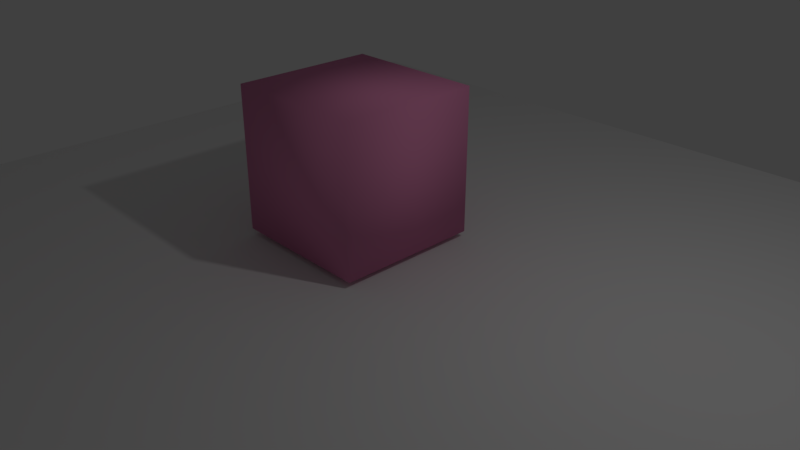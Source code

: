 # Source: lightobject.blend  (saved by Blender 2.78.0; exported with 4.5.12 LTS)
import bpy
from mathutils import Matrix  # noqa: F401  (used for matrix-valued properties, if any)

bpy.ops.wm.read_factory_settings(use_empty=True)
scene = bpy.context.scene
scene.name = 'Scene'

# ---- collections
col_collection_1 = bpy.data.collections.new('Collection 1'); scene.collection.children.link(col_collection_1)

# ---- materials (node trees are filled in below, after node groups)
mat_material_001 = bpy.data.materials.new('Material.001')
mat_material_001.alpha_threshold = 0.0
mat_material_001.use_transparent_shadow = False
mat_material_001.diffuse_color = (0.8, 0.2739, 0.4902, 1.0)
mat_material_001.roughness = 0.5
mat_material_001.specular_intensity = 0.0

# ---- material node trees

# ---- world
world_world = bpy.data.worlds.new('World'); scene.world = world_world
world_world.color = (0.05088, 0.05088, 0.05088)
world_world.use_sun_shadow = False
world_world.sun_shadow_jitter_overblur = 0.0
world_world.cycles.sampling_method = 'MANUAL'

# ---- cameras
cam_camera = bpy.data.cameras.new('Camera')
cam_camera.clip_end = 100.0
cam_camera.lens = 35.0
cam_camera.sensor_width = 32.0
cam_camera.sensor_height = 18.0
cam_camera.ortho_scale = 7.314
cam_camera.dof.focus_distance = 0.0
cam_camera.dof.aperture_fstop = 128.0

# ---- lights
light_lamp = bpy.data.lights.new('Lamp', 'POINT')
light_lamp.transmission_factor = 0.0
light_lamp.cutoff_distance = 30.0
light_lamp.energy = 100.0
light_lamp.shadow_buffer_clip_start = 1.001
light_lamp.shadow_soft_size = 0.1
light_lamp.shadow_maximum_resolution = 0.006
light_lamp.use_absolute_resolution = True

# ---- meshes
me_cube_001 = bpy.data.meshes.new('Cube.001')
me_cube_001.from_pydata([(-1.0, -1.0, -1.0), (-1.0, -1.0, 1.0), (-1.0, 1.0, -1.0), (-1.0, 1.0, 1.0), (1.0, -1.0, -1.0), (1.0, -1.0, 1.0), (1.0, 1.0, -1.0), (1.0, 1.0, 1.0)], [], [(0, 1, 3, 2), (2, 3, 7, 6), (6, 7, 5, 4), (4, 5, 1, 0), (2, 6, 4, 0), (7, 3, 1, 5)])
me_cube_001.polygons.foreach_set('use_smooth', [True] * 6)
me_cube_001.materials.append(mat_material_001)
me_cube_001.use_remesh_preserve_volume = False
me_cube_001.use_remesh_preserve_attributes = False
me_cube_001.use_mirror_vertex_groups = False
me_cube_001.update()
me_plane = bpy.data.meshes.new('Plane')
me_plane.from_pydata([(-1.0, -1.0, 0.0), (1.0, -1.0, 0.0), (-1.0, 1.0, 0.0), (1.0, 1.0, 0.0)], [], [(0, 1, 3, 2)])
me_plane.use_remesh_preserve_volume = False
me_plane.use_remesh_preserve_attributes = False
me_plane.use_mirror_vertex_groups = False
me_plane.update()

# ---- objects
ob_cube = bpy.data.objects.new('Cube', me_cube_001)
ob_plane = bpy.data.objects.new('Plane', me_plane)
ob_lamp = bpy.data.objects.new('Lamp', light_lamp)
ob_camera = bpy.data.objects.new('Camera', cam_camera)

# ---- transforms, parenting, visibility, modifiers, constraints
ob_cube.location = (-0.4877, 0.2351, 1.087)
ob_cube.lineart.crease_threshold = 0.0
ob_plane.location = (0.0, 0.0, 0.0)
ob_plane.scale = (6.278, 6.278, 6.278)
ob_plane.lineart.crease_threshold = 0.0
ob_lamp.location = (4.076, 1.005, 5.904)
ob_lamp.rotation_euler = (0.6503, 0.05522, 1.866)
ob_lamp.lock_rotations_4d = False
ob_lamp.empty_display_type = 'ARROWS'
ob_lamp.color = (0.0, 0.0, 0.0, 0.0)
ob_lamp.lineart.crease_threshold = 0.0
ob_camera.location = (7.481, -6.508, 5.344)
ob_camera.rotation_euler = (1.109, 0.0, 0.8149)
ob_camera.lock_rotations_4d = False
ob_camera.empty_display_type = 'ARROWS'
ob_camera.color = (0.0, 0.0, 0.0, 0.0)
ob_camera.display_type = 'WIRE'
ob_camera.lineart.crease_threshold = 0.0

# ---- collection membership
col_collection_1.objects.link(ob_cube)
col_collection_1.objects.link(ob_plane)
col_collection_1.objects.link(ob_lamp)
col_collection_1.objects.link(ob_camera)

# ---- scene / render settings (as saved in the file)
scene.camera = ob_camera
scene.frame_start = 1; scene.frame_end = 250; scene.frame_set(1)
scene.render.engine = 'BLENDER_EEVEE_NEXT'
scene.render.resolution_percentage = 50
scene.render.dither_intensity = 0.0
scene.cycles.use_denoising = False
scene.cycles.samples = 128
scene.cycles.sampling_pattern = 'TABULATED_SOBOL'
scene.cycles.light_sampling_threshold = 0.0
scene.cycles.use_adaptive_sampling = False
scene.cycles.use_light_tree = False
scene.cycles.blur_glossy = 0.0
scene.cycles.sample_clamp_indirect = 0.0
scene.view_settings.view_transform = 'Standard'
bpy.context.view_layer.update()
